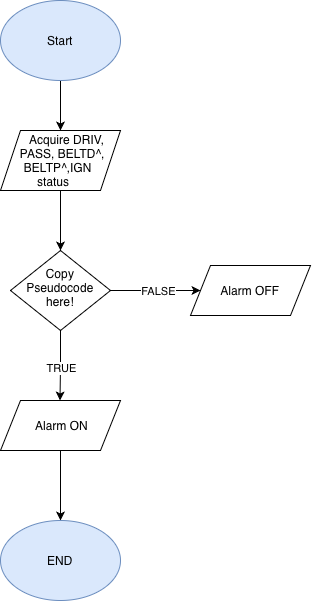

The diagram above was exported from draw.io. Its source (the exported page's mxGraphModel, read from the mxfile embedded in the PNG):
<mxGraphModel dx="964" dy="665" grid="1" gridSize="10" guides="1" tooltips="1" connect="1" arrows="1" fold="1" page="1" pageScale="1" pageWidth="850" pageHeight="1100" math="0" shadow="0">
  <root>
    <mxCell id="0" />
    <mxCell id="1" parent="0" />
    <mxCell id="c4NYqri1ixsWutO6lct5-14" edge="1" parent="1" source="c4NYqri1ixsWutO6lct5-1" style="edgeStyle=orthogonalEdgeStyle;rounded=0;orthogonalLoop=1;jettySize=auto;html=1;" target="c4NYqri1ixsWutO6lct5-2" value="">
      <mxGeometry relative="1" as="geometry" />
    </mxCell>
    <mxCell id="c4NYqri1ixsWutO6lct5-1" parent="1" style="ellipse;whiteSpace=wrap;html=1;shapeInside=1;fillColor=#dae8fc;strokeColor=#6c8ebf;" value="Start" vertex="1">
      <mxGeometry height="80" width="120" x="350" y="40" as="geometry" />
    </mxCell>
    <mxCell id="c4NYqri1ixsWutO6lct5-2" parent="1" style="shape=parallelogram;perimeter=parallelogramPerimeter;whiteSpace=wrap;html=1;shapeInside=1;fixedSize=1;" value="Acquire DRIV, PASS, BELTD^, BELTP^,IGN status" vertex="1">
      <mxGeometry height="60" width="120" x="350" y="170" as="geometry" />
    </mxCell>
    <mxCell id="RQBUuX3b4rz1Rr7jveOL-3" edge="1" parent="1" source="c4NYqri1ixsWutO6lct5-3" style="edgeStyle=orthogonalEdgeStyle;rounded=0;orthogonalLoop=1;jettySize=auto;html=1;" target="c4NYqri1ixsWutO6lct5-8" value="">
      <mxGeometry relative="1" as="geometry" />
    </mxCell>
    <mxCell id="RQBUuX3b4rz1Rr7jveOL-4" connectable="0" parent="RQBUuX3b4rz1Rr7jveOL-3" style="edgeLabel;html=1;align=center;verticalAlign=middle;resizable=0;points=[];" value="FALSE" vertex="1">
      <mxGeometry relative="1" x="0.0444" y="4" as="geometry">
        <mxPoint y="4" as="offset" />
      </mxGeometry>
    </mxCell>
    <mxCell id="c4NYqri1ixsWutO6lct5-3" parent="1" style="rhombus;whiteSpace=wrap;html=1;shapeInside=1;" value="Copy Pseudocode here!" vertex="1">
      <mxGeometry height="80" width="100" x="360" y="290" as="geometry" />
    </mxCell>
    <mxCell id="c4NYqri1ixsWutO6lct5-8" parent="1" style="shape=parallelogram;perimeter=parallelogramPerimeter;whiteSpace=wrap;html=1;shapeInside=1;fixedSize=1;" value="Alarm OFF" vertex="1">
      <mxGeometry height="50" width="120" x="540" y="305" as="geometry" />
    </mxCell>
    <mxCell id="RQBUuX3b4rz1Rr7jveOL-2" edge="1" parent="1" source="c4NYqri1ixsWutO6lct5-9" style="edgeStyle=orthogonalEdgeStyle;rounded=0;orthogonalLoop=1;jettySize=auto;html=1;entryX=0.5;entryY=0;entryDx=0;entryDy=0;" target="c4NYqri1ixsWutO6lct5-11">
      <mxGeometry relative="1" as="geometry" />
    </mxCell>
    <mxCell id="c4NYqri1ixsWutO6lct5-9" parent="1" style="shape=parallelogram;perimeter=parallelogramPerimeter;whiteSpace=wrap;html=1;shapeInside=1;fixedSize=1;" value="&amp;nbsp;Alarm ON" vertex="1">
      <mxGeometry height="50" width="120" x="350" y="440" as="geometry" />
    </mxCell>
    <mxCell id="c4NYqri1ixsWutO6lct5-11" parent="1" style="ellipse;whiteSpace=wrap;html=1;shapeInside=1;fillColor=#dae8fc;strokeColor=#6c8ebf;" value="END" vertex="1">
      <mxGeometry height="80" width="120" x="350" y="560" as="geometry" />
    </mxCell>
    <mxCell id="c4NYqri1ixsWutO6lct5-15" edge="1" parent="1" source="c4NYqri1ixsWutO6lct5-3" style="edgeStyle=orthogonalEdgeStyle;rounded=0;orthogonalLoop=1;jettySize=auto;html=1;exitX=0.5;exitY=1;exitDx=0;exitDy=0;" value="">
      <mxGeometry relative="1" as="geometry">
        <mxPoint x="409.5" y="390" as="sourcePoint" />
        <mxPoint x="409.5" y="440" as="targetPoint" />
      </mxGeometry>
    </mxCell>
    <mxCell id="RQBUuX3b4rz1Rr7jveOL-1" connectable="0" parent="c4NYqri1ixsWutO6lct5-15" style="edgeLabel;html=1;align=center;verticalAlign=middle;resizable=0;points=[];" value="TRUE" vertex="1">
      <mxGeometry relative="1" x="0.0638" y="1" as="geometry">
        <mxPoint y="1" as="offset" />
      </mxGeometry>
    </mxCell>
    <mxCell id="c4NYqri1ixsWutO6lct5-17" edge="1" parent="1" source="c4NYqri1ixsWutO6lct5-2" style="edgeStyle=orthogonalEdgeStyle;rounded=0;orthogonalLoop=1;jettySize=auto;html=1;entryX=0.5;entryY=0;entryDx=0;entryDy=0;" target="c4NYqri1ixsWutO6lct5-3" value="">
      <mxGeometry relative="1" as="geometry">
        <mxPoint x="410" y="230" as="sourcePoint" />
        <mxPoint x="410" y="280" as="targetPoint" />
      </mxGeometry>
    </mxCell>
  </root>
</mxGraphModel>